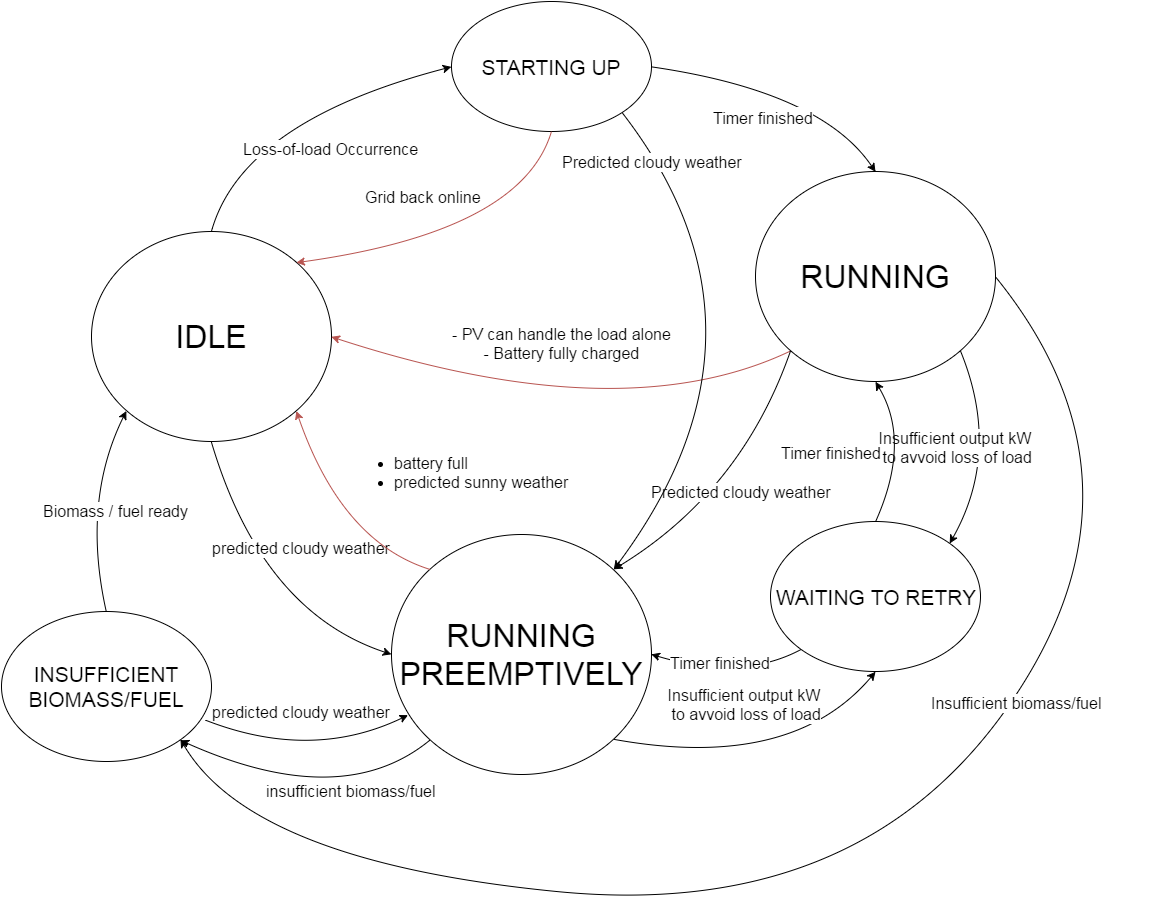

The diagram above was exported from draw.io. Its source (the exported page's mxGraphModel, read from the mxfile embedded in the PNG):
<mxGraphModel dx="1691" dy="1973" grid="1" gridSize="10" guides="1" tooltips="1" connect="1" arrows="1" fold="1" page="1" pageScale="1" pageWidth="1169" pageHeight="826" background="#ffffff" math="0" shadow="0">
  <root>
    <mxCell id="0" style=";html=1;" />
    <mxCell id="1" style=";html=1;" parent="0" />
    <mxCell id="23946203091240f0-1" value="&lt;p&gt;&lt;font style=&quot;font-size: 32px&quot;&gt;&lt;span style=&quot;line-height: 57.6px&quot;&gt;IDLE&lt;/span&gt;&lt;/font&gt;&lt;/p&gt;" style="ellipse;whiteSpace=wrap;html=1;" vertex="1" parent="1">
      <mxGeometry x="-80" y="110" width="240" height="210" as="geometry" />
    </mxCell>
    <mxCell id="23946203091240f0-2" value="&lt;font style=&quot;font-size: 32px&quot;&gt;RUNNING&lt;/font&gt;" style="ellipse;whiteSpace=wrap;html=1;" vertex="1" parent="1">
      <mxGeometry x="584" y="50" width="240" height="210" as="geometry" />
    </mxCell>
    <mxCell id="23946203091240f0-3" value="&lt;font style=&quot;font-size: 16px&quot;&gt;Insufficient output kW&lt;/font&gt;&lt;div&gt;&lt;font style=&quot;font-size: 16px&quot;&gt;&amp;nbsp;to avvoid loss of load&lt;/font&gt;&lt;/div&gt;" style="edgeStyle=none;curved=1;html=1;exitX=1;exitY=1;entryX=1;entryY=0;jettySize=auto;orthogonalLoop=1;" edge="1" source="23946203091240f0-2" target="23946203091240f0-8" parent="1">
      <mxGeometry x="778.5" y="229" as="geometry">
        <Array as="points">
          <mxPoint x="830" y="330" />
        </Array>
        <mxPoint as="offset" />
      </mxGeometry>
    </mxCell>
    <mxCell id="23946203091240f0-4" value="&lt;font style=&quot;font-size: 21px&quot;&gt;STARTING UP&lt;/font&gt;" style="ellipse;whiteSpace=wrap;html=1;" vertex="1" parent="1">
      <mxGeometry x="280" y="-120" width="200" height="130" as="geometry" />
    </mxCell>
    <mxCell id="23946203091240f0-5" value="&lt;font style=&quot;font-size: 16px&quot;&gt;Loss-of-load Occurrence&lt;/font&gt;" style="edgeStyle=none;curved=1;html=1;exitX=0.5;exitY=0;entryX=0;entryY=0.5;" edge="1" source="23946203091240f0-1" target="23946203091240f0-4" parent="1">
      <mxGeometry x="41" y="-56" as="geometry">
        <Array as="points">
          <mxPoint x="70" />
        </Array>
        <mxPoint as="offset" />
      </mxGeometry>
    </mxCell>
    <mxCell id="23946203091240f0-6" value="&lt;span style=&quot;line-height: 24px&quot;&gt;&lt;font style=&quot;font-size: 16px&quot;&gt;Timer finished&lt;/font&gt;&lt;/span&gt;" style="edgeStyle=none;curved=1;html=1;exitX=1;exitY=0.5;entryX=0.5;entryY=0;" edge="1" source="23946203091240f0-4" target="23946203091240f0-2" parent="1">
      <mxGeometry x="481" y="-56" as="geometry">
        <Array as="points">
          <mxPoint x="650" y="-30" />
        </Array>
        <mxPoint as="offset" />
      </mxGeometry>
    </mxCell>
    <mxCell id="23946203091240f0-7" value="&lt;font style=&quot;font-size: 16px&quot;&gt;Grid back online&lt;/font&gt;" style="edgeStyle=none;curved=1;html=1;exitX=0.5;exitY=1;entryX=1;entryY=0;plain-red" edge="1" source="23946203091240f0-4" target="23946203091240f0-1" parent="1">
      <mxGeometry x="126" y="9" as="geometry">
        <Array as="points">
          <mxPoint x="350" y="110" />
        </Array>
        <mxPoint as="offset" />
      </mxGeometry>
    </mxCell>
    <mxCell id="23946203091240f0-8" value="&lt;span style=&quot;font-size: 21px ; line-height: 25.2px&quot;&gt;WAITING TO RETRY&lt;/span&gt;" style="ellipse;whiteSpace=wrap;html=1;" vertex="1" parent="1">
      <mxGeometry x="599" y="400" width="210" height="150" as="geometry" />
    </mxCell>
    <mxCell id="23946203091240f0-9" value="&lt;font style=&quot;font-size: 32px&quot;&gt;RUNNING&lt;/font&gt;&lt;div&gt;&lt;font style=&quot;font-size: 32px&quot;&gt;PREEMPTIVELY&lt;/font&gt;&lt;/div&gt;" style="ellipse;whiteSpace=wrap;html=1;" vertex="1" parent="1">
      <mxGeometry x="220" y="413" width="260" height="240" as="geometry" />
    </mxCell>
    <mxCell id="23946203091240f0-10" style="edgeStyle=none;curved=1;html=1;exitX=0;exitY=1;entryX=1;entryY=0.5;jettySize=auto;orthogonalLoop=1;" edge="1" source="23946203091240f0-8" target="23946203091240f0-9" parent="1">
      <mxGeometry x="481" y="529" as="geometry">
        <Array as="points">
          <mxPoint x="570" y="560" />
        </Array>
      </mxGeometry>
    </mxCell>
    <mxCell id="23946203091240f0-11" value="&lt;font style=&quot;font-size: 16px&quot;&gt;Timer finished&lt;/font&gt;" style="text;html=1;resizable=0;points=[];;align=center;verticalAlign=middle;labelBackgroundColor=#ffffff;" vertex="1" connectable="0" parent="23946203091240f0-10">
      <mxGeometry x="0.1619" y="-12" relative="1" as="geometry">
        <mxPoint as="offset" />
      </mxGeometry>
    </mxCell>
    <mxCell id="23946203091240f0-12" style="edgeStyle=none;curved=1;html=1;exitX=0.5;exitY=0;entryX=0.5;entryY=1;jettySize=auto;orthogonalLoop=1;" edge="1" source="23946203091240f0-8" target="23946203091240f0-2" parent="1">
      <mxGeometry x="703.5" y="259" as="geometry">
        <Array as="points">
          <mxPoint x="740" y="320" />
        </Array>
      </mxGeometry>
    </mxCell>
    <mxCell id="23946203091240f0-13" value="Timer finished" style="text;html=1;resizable=0;points=[];;align=center;verticalAlign=middle;labelBackgroundColor=#ffffff;fontSize=16;" vertex="1" connectable="0" parent="23946203091240f0-12">
      <mxGeometry x="-0.0927" y="7" relative="1" as="geometry">
        <mxPoint x="-67" y="-1" as="offset" />
      </mxGeometry>
    </mxCell>
    <mxCell id="23946203091240f0-14" value="&lt;font style=&quot;font-size: 16px&quot;&gt;predicted cloudy weather&lt;/font&gt;" style="edgeStyle=none;curved=1;html=1;exitX=0.5;exitY=1;entryX=0;entryY=0.5;jettySize=auto;orthogonalLoop=1;" edge="1" source="23946203091240f0-1" target="23946203091240f0-9" parent="1">
      <mxGeometry x="41" y="319" as="geometry">
        <Array as="points">
          <mxPoint x="90" y="490" />
        </Array>
      </mxGeometry>
    </mxCell>
    <mxCell id="23946203091240f0-15" style="edgeStyle=none;curved=1;html=1;exitX=0;exitY=0;entryX=1;entryY=1;jettySize=auto;orthogonalLoop=1;plain-red" edge="1" source="23946203091240f0-9" target="23946203091240f0-1" parent="1">
      <mxGeometry x="126" y="289" as="geometry">
        <Array as="points">
          <mxPoint x="170" y="420" />
        </Array>
      </mxGeometry>
    </mxCell>
    <mxCell id="23946203091240f0-16" value="&lt;ul&gt;&lt;li style=&quot;text-align: left&quot;&gt;&lt;font style=&quot;font-size: 16px;&quot;&gt;&lt;span style=&quot;line-height: 1.2&quot;&gt;battery full&lt;/span&gt;&lt;br&gt;&lt;/font&gt;&lt;/li&gt;&lt;li style=&quot;text-align: left&quot;&gt;&lt;font style=&quot;font-size: 16px;&quot;&gt;predicted sunny weather&lt;/font&gt;&lt;/li&gt;&lt;/ul&gt;" style="text;html=1;resizable=0;points=[];;align=center;verticalAlign=middle;labelBackgroundColor=#ffffff;fontSize=16;" vertex="1" connectable="0" parent="23946203091240f0-15">
      <mxGeometry x="-0.1968" y="-24" relative="1" as="geometry">
        <mxPoint x="97" y="-62" as="offset" />
      </mxGeometry>
    </mxCell>
    <mxCell id="23946203091240f0-17" value="&lt;font style=&quot;font-size: 16px&quot;&gt;Insufficient output kW&lt;/font&gt;&lt;div&gt;&lt;font style=&quot;font-size: 16px&quot;&gt;&amp;nbsp;to avvoid loss of load&lt;/font&gt;&lt;/div&gt;" style="edgeStyle=none;curved=1;html=1;exitX=1;exitY=1;entryX=0.5;entryY=1;jettySize=auto;orthogonalLoop=1;" edge="1" source="23946203091240f0-9" target="23946203091240f0-8" parent="1">
      <mxGeometry x="441" y="549" as="geometry">
        <Array as="points">
          <mxPoint x="620" y="650" />
        </Array>
        <mxPoint y="-1" as="offset" />
      </mxGeometry>
    </mxCell>
    <mxCell id="23946203091240f0-18" value="&lt;span style=&quot;font-size: 16px ; line-height: 19.2px&quot;&gt;- PV can handle the load alone&lt;/span&gt;&lt;div&gt;&lt;span style=&quot;font-size: 16px ; line-height: 19.2px&quot;&gt;- Battery fully charged&lt;/span&gt;&lt;/div&gt;" style="edgeStyle=none;curved=1;html=1;exitX=0;exitY=1;entryX=1;entryY=0.5;jettySize=auto;orthogonalLoop=1;plain-red" edge="1" source="23946203091240f0-2" target="23946203091240f0-1" parent="1">
      <mxGeometry x="161" y="214" as="geometry">
        <Array as="points">
          <mxPoint x="450" y="310" />
        </Array>
        <mxPoint x="1" as="offset" />
      </mxGeometry>
    </mxCell>
    <mxCell id="23946203091240f0-19" style="edgeStyle=none;curved=1;html=1;exitX=1;exitY=0.5;jettySize=auto;orthogonalLoop=1;entryX=1;entryY=1;" edge="1" source="23946203091240f0-2" target="23946203091240f0-21" parent="1">
      <mxGeometry x="8.5" y="154" as="geometry">
        <mxPoint x="50" y="670" as="targetPoint" />
        <Array as="points">
          <mxPoint x="990" y="360" />
          <mxPoint x="690" y="800" />
          <mxPoint x="80" y="740" />
        </Array>
      </mxGeometry>
    </mxCell>
    <mxCell id="23946203091240f0-20" value="&lt;font style=&quot;font-size: 16px&quot;&gt;Insufficient biomass/fuel&lt;/font&gt;" style="text;html=1;resizable=0;points=[];;align=center;verticalAlign=middle;labelBackgroundColor=#ffffff;" vertex="1" connectable="0" parent="23946203091240f0-19">
      <mxGeometry x="-0.3188" y="4" relative="1" as="geometry">
        <mxPoint as="offset" />
      </mxGeometry>
    </mxCell>
    <mxCell id="23946203091240f0-21" value="&lt;span style=&quot;font-size: 21px ; line-height: 25.2px&quot;&gt;INSUFFICIENT BIOMASS/FUEL&lt;/span&gt;" style="ellipse;whiteSpace=wrap;html=1;" vertex="1" parent="1">
      <mxGeometry x="-170" y="490" width="210" height="150" as="geometry" />
    </mxCell>
    <mxCell id="23946203091240f0-22" value="&lt;font style=&quot;font-size: 16px&quot;&gt;Biomass / fuel ready&lt;/font&gt;" style="edgeStyle=none;curved=1;html=1;exitX=0.5;exitY=0;entryX=0;entryY=1;jettySize=auto;orthogonalLoop=1;" edge="1" source="23946203091240f0-21" target="23946203091240f0-1" parent="1">
      <mxGeometry x="-90" y="289" as="geometry">
        <Array as="points">
          <mxPoint x="-90" y="380" />
        </Array>
      </mxGeometry>
    </mxCell>
    <mxCell id="23946203091240f0-23" value="&lt;font style=&quot;font-size: 16px&quot;&gt;insufficient biomass/fuel&lt;/font&gt;" style="edgeStyle=none;curved=1;html=1;exitX=0;exitY=1;entryX=1;entryY=1;jettySize=auto;orthogonalLoop=1;" edge="1" parent="1">
      <mxGeometry as="geometry">
        <Array as="points">
          <mxPoint x="170" y="691" />
        </Array>
        <mxPoint x="46" y="51" as="offset" />
        <mxPoint x="258.16666666666674" y="618.8333333333335" as="sourcePoint" />
        <mxPoint x="9" y="618.8333333333335" as="targetPoint" />
      </mxGeometry>
    </mxCell>
    <mxCell id="23946203091240f0-24" style="edgeStyle=none;curved=1;html=1;exitX=0;exitY=1;entryX=1;entryY=0;jettySize=auto;orthogonalLoop=1;fontSize=16;" edge="1" source="23946203091240f0-2" target="23946203091240f0-9" parent="1">
      <mxGeometry x="441" y="229" as="geometry">
        <Array as="points">
          <mxPoint x="570" y="370" />
        </Array>
      </mxGeometry>
    </mxCell>
    <mxCell id="23946203091240f0-25" value="Predicted cloudy weather" style="text;html=1;resizable=0;points=[];;align=center;verticalAlign=middle;labelBackgroundColor=#ffffff;fontSize=16;" vertex="1" connectable="0" parent="23946203091240f0-24">
      <mxGeometry x="0.3425" y="-5" relative="1" as="geometry">
        <mxPoint x="46" y="-22" as="offset" />
      </mxGeometry>
    </mxCell>
    <mxCell id="23946203091240f0-26" style="edgeStyle=none;curved=1;html=1;exitX=1;exitY=1;entryX=1;entryY=0;jettySize=auto;orthogonalLoop=1;fontSize=16;" edge="1" source="23946203091240f0-4" target="23946203091240f0-9" parent="1">
      <mxGeometry x="441" y="-8.5" as="geometry">
        <Array as="points">
          <mxPoint x="620" y="210" />
        </Array>
      </mxGeometry>
    </mxCell>
    <mxCell id="23946203091240f0-27" value="&lt;span&gt;Predicted cloudy weather&lt;/span&gt;" style="text;html=1;resizable=0;points=[];align=center;verticalAlign=middle;labelBackgroundColor=#ffffff;fontSize=16;" vertex="1" connectable="0" parent="23946203091240f0-26">
      <mxGeometry x="-0.5681" y="-11" relative="1" as="geometry">
        <mxPoint x="-37" y="-56" as="offset" />
      </mxGeometry>
    </mxCell>
    <mxCell id="23946203091240f0-28" value="" style="endArrow=classic;html=1;fontSize=16;exitX=0.971;exitY=0.727;entryX=0.062;entryY=0.754;entryPerimeter=0;curved=1;exitPerimeter=0;" edge="1" source="23946203091240f0-21" target="23946203091240f0-9" parent="1">
      <mxGeometry x="33.5" y="594" width="50" height="50" as="geometry">
        <mxPoint x="-90" y="-470" as="sourcePoint" />
        <mxPoint x="-40" y="-520" as="targetPoint" />
        <Array as="points">
          <mxPoint x="140" y="640" />
        </Array>
      </mxGeometry>
    </mxCell>
    <mxCell id="23946203091240f0-29" value="predicted cloudy weather" style="text;html=1;resizable=0;points=[];align=center;verticalAlign=middle;labelBackgroundColor=#ffffff;fontSize=16;rotation=0;" vertex="1" connectable="0" parent="23946203091240f0-28">
      <mxGeometry x="-0.0583" y="18" relative="1" as="geometry">
        <mxPoint x="-8" y="-30" as="offset" />
      </mxGeometry>
    </mxCell>
  </root>
</mxGraphModel>